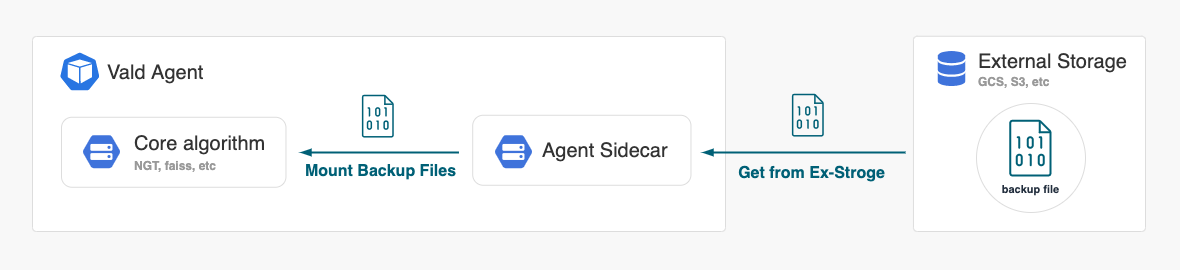

The diagram above was exported from draw.io. Its source (the exported page's mxGraphModel, read from the mxfile embedded in the PNG):
<mxGraphModel dx="1815" dy="1056" grid="0" gridSize="10" guides="1" tooltips="1" connect="1" arrows="1" fold="1" page="1" pageScale="1" pageWidth="1180" pageHeight="270" background="#f8f8f8" math="0" shadow="0">
  <root>
    <mxCell id="LOGW53WznmarRwLqr-8E-0" />
    <mxCell id="LOGW53WznmarRwLqr-8E-1" parent="LOGW53WznmarRwLqr-8E-0" />
    <mxCell id="LOGW53WznmarRwLqr-8E-2" value="&lt;blockquote style=&quot;margin: 0px 0px 0px 40px ; border: none ; padding: 0px ; font-size: 20px&quot;&gt;&lt;blockquote style=&quot;margin: 0px 0px 0px 40px ; border: none ; padding: 0px ; font-size: 20px&quot;&gt;&lt;br&gt;&lt;/blockquote&gt;&lt;/blockquote&gt;" style="rounded=1;whiteSpace=wrap;html=1;shadow=0;glass=0;comic=0;strokeWidth=1;fontSize=20;fontColor=#000000;align=left;labelBackgroundColor=none;strokeColor=#DDDDDD;fillColor=#ffffff;verticalAlign=top;container=0;arcSize=2;" parent="LOGW53WznmarRwLqr-8E-1" vertex="1">
      <mxGeometry x="912.95" y="35.75" width="232.05" height="195.25" as="geometry" />
    </mxCell>
    <mxCell id="LOGW53WznmarRwLqr-8E-3" value="&lt;blockquote style=&quot;margin: 0px 0px 0px 40px ; border: none ; padding: 0px ; font-size: 20px&quot;&gt;&lt;blockquote style=&quot;margin: 0px 0px 0px 40px ; border: none ; padding: 0px ; font-size: 20px&quot;&gt;&lt;br&gt;&lt;/blockquote&gt;&lt;/blockquote&gt;" style="rounded=1;whiteSpace=wrap;html=1;shadow=0;glass=0;comic=0;strokeWidth=1;fontSize=20;fontColor=#000000;align=left;labelBackgroundColor=none;strokeColor=#DDDDDD;fillColor=#ffffff;verticalAlign=top;container=0;arcSize=2;" parent="LOGW53WznmarRwLqr-8E-1" vertex="1">
      <mxGeometry x="32" y="36" width="693" height="195" as="geometry" />
    </mxCell>
    <mxCell id="LOGW53WznmarRwLqr-8E-4" value="&lt;font color=&quot;#006076&quot;&gt;Get from Ex-Stroge&lt;/font&gt;" style="text;html=1;align=center;verticalAlign=middle;resizable=0;points=[];autosize=1;strokeColor=none;fillColor=none;fontSize=16;shadow=0;fontStyle=1" parent="LOGW53WznmarRwLqr-8E-1" vertex="1">
      <mxGeometry x="728.0000000000001" y="157.75" width="165" height="31" as="geometry" />
    </mxCell>
    <mxCell id="LOGW53WznmarRwLqr-8E-5" value="&lt;font color=&quot;#006076&quot;&gt;Mount Backup Files&lt;/font&gt;" style="text;html=1;align=center;verticalAlign=middle;resizable=0;points=[];autosize=1;strokeColor=none;fillColor=none;fontSize=16;shadow=0;fontStyle=1" parent="LOGW53WznmarRwLqr-8E-1" vertex="1">
      <mxGeometry x="295.47" y="155.75" width="169" height="31" as="geometry" />
    </mxCell>
    <mxCell id="LOGW53WznmarRwLqr-8E-6" value="" style="sketch=0;html=1;dashed=0;whitespace=wrap;fillColor=#2875E2;strokeColor=#ffffff;points=[[0.005,0.63,0],[0.1,0.2,0],[0.9,0.2,0],[0.5,0,0],[0.995,0.63,0],[0.72,0.99,0],[0.5,1,0],[0.28,0.99,0]];shape=mxgraph.kubernetes.icon;prIcon=pod;fontSize=16;" parent="LOGW53WznmarRwLqr-8E-1" vertex="1">
      <mxGeometry x="58.47000000000003" y="51" width="41.67" height="40" as="geometry" />
    </mxCell>
    <mxCell id="LOGW53WznmarRwLqr-8E-7" value="&lt;span style=&quot;color: rgb(51, 51, 51); font-family: Helvetica; font-size: 20px; font-style: normal; font-variant-ligatures: normal; font-variant-caps: normal; letter-spacing: normal; orphans: 2; text-align: left; text-indent: 0px; text-transform: none; widows: 2; word-spacing: 0px; -webkit-text-stroke-width: 0px; text-decoration-thickness: initial; text-decoration-style: initial; text-decoration-color: initial; float: none; display: inline !important;&quot;&gt;Vald Agent&lt;/span&gt;" style="text;whiteSpace=wrap;html=1;fontStyle=0;spacing=0;" parent="LOGW53WznmarRwLqr-8E-1" vertex="1">
      <mxGeometry x="107.47000000000003" y="56" width="111" height="30" as="geometry" />
    </mxCell>
    <mxCell id="LOGW53WznmarRwLqr-8E-8" value="&lt;blockquote style=&quot;margin: 0px 0px 0px 40px ; border: none ; padding: 0px ; font-size: 20px&quot;&gt;&lt;blockquote style=&quot;margin: 0px 0px 0px 40px ; border: none ; padding: 0px ; font-size: 10px&quot;&gt;&lt;br&gt;&lt;/blockquote&gt;&lt;/blockquote&gt;" style="rounded=1;whiteSpace=wrap;html=1;shadow=0;glass=0;comic=0;strokeWidth=1;fontSize=20;align=left;labelBackgroundColor=none;verticalAlign=top;container=0;strokeColor=#dddddd;" parent="LOGW53WznmarRwLqr-8E-1" vertex="1">
      <mxGeometry x="61" y="116.75" width="224.47" height="70" as="geometry" />
    </mxCell>
    <mxCell id="LOGW53WznmarRwLqr-8E-9" value="&lt;blockquote style=&quot;color: rgb(0, 0, 0); font-family: Helvetica; font-style: normal; font-variant-ligatures: normal; font-variant-caps: normal; font-weight: 400; letter-spacing: normal; orphans: 2; text-indent: 0px; text-transform: none; widows: 2; word-spacing: 0px; -webkit-text-stroke-width: 0px; text-decoration-thickness: initial; text-decoration-style: initial; text-decoration-color: initial; margin: 0px 0px 0px 40px; border: none; padding: 0px; font-size: 10px;&quot;&gt;&lt;br&gt;&lt;/blockquote&gt;&lt;blockquote style=&quot;color: rgb(0, 0, 0); font-family: Helvetica; font-style: normal; font-variant-ligatures: normal; font-variant-caps: normal; font-weight: 400; letter-spacing: normal; orphans: 2; text-indent: 0px; text-transform: none; widows: 2; word-spacing: 0px; -webkit-text-stroke-width: 0px; text-decoration-thickness: initial; text-decoration-style: initial; text-decoration-color: initial; margin: 0px 0px 0px 40px; border: none; padding: 0px; font-size: 20px;&quot;&gt;&lt;br&gt;&lt;/blockquote&gt;" style="text;whiteSpace=wrap;html=1;fontSize=18;align=left;spacing=0;" parent="LOGW53WznmarRwLqr-8E-1" vertex="1">
      <mxGeometry x="99.97000000000003" y="124.75" width="220" height="60" as="geometry" />
    </mxCell>
    <mxCell id="LOGW53WznmarRwLqr-8E-10" value="&lt;span style=&quot;color: rgb(51, 51, 51); font-family: Helvetica; font-size: 20px; font-style: normal; font-variant-ligatures: normal; font-variant-caps: normal; font-weight: 400; letter-spacing: normal; orphans: 2; text-align: left; text-indent: 0px; text-transform: none; widows: 2; word-spacing: 0px; -webkit-text-stroke-width: 0px; text-decoration-thickness: initial; text-decoration-style: initial; text-decoration-color: initial; float: none; display: inline !important;&quot;&gt;Core algorithm&lt;/span&gt;" style="text;whiteSpace=wrap;html=1;fontSize=19;spacing=0;" parent="LOGW53WznmarRwLqr-8E-1" vertex="1">
      <mxGeometry x="133.97000000000003" y="126.75" width="160" height="30" as="geometry" />
    </mxCell>
    <mxCell id="LOGW53WznmarRwLqr-8E-11" value="&lt;b style=&quot;font-family: Helvetica; font-style: normal; font-variant-ligatures: normal; font-variant-caps: normal; letter-spacing: normal; orphans: 2; text-align: left; text-indent: 0px; text-transform: none; widows: 2; word-spacing: 0px; -webkit-text-stroke-width: 0px; text-decoration-thickness: initial; text-decoration-style: initial; text-decoration-color: initial; font-size: 12px; color: rgb(153, 153, 153);&quot;&gt;NGT, faiss, etc&lt;/b&gt;" style="text;whiteSpace=wrap;html=1;fontSize=19;spacing=0;" parent="LOGW53WznmarRwLqr-8E-1" vertex="1">
      <mxGeometry x="133.97000000000003" y="146.75" width="120" height="30" as="geometry" />
    </mxCell>
    <mxCell id="LOGW53WznmarRwLqr-8E-12" value="" style="shape=image;verticalLabelPosition=bottom;labelBackgroundColor=default;verticalAlign=top;aspect=fixed;imageAspect=0;image=data:image/svg+xml,(base64 omitted: 1624 chars);" parent="LOGW53WznmarRwLqr-8E-1" vertex="1">
      <mxGeometry x="361.8900000000001" y="94.75" width="32.06" height="43" as="geometry" />
    </mxCell>
    <mxCell id="LOGW53WznmarRwLqr-8E-13" value="" style="endArrow=none;html=1;rounded=0;fontColor=none;strokeWidth=2;endFill=0;strokeColor=#006076;startArrow=blockThin;startFill=1;" parent="LOGW53WznmarRwLqr-8E-1" edge="1">
      <mxGeometry width="50" height="50" relative="1" as="geometry">
        <mxPoint x="299.97" y="152" as="sourcePoint" />
        <mxPoint x="458.47" y="152" as="targetPoint" />
      </mxGeometry>
    </mxCell>
    <mxCell id="LOGW53WznmarRwLqr-8E-14" value="&lt;blockquote style=&quot;margin: 0px 0px 0px 40px ; border: none ; padding: 0px ; font-size: 20px&quot;&gt;&lt;blockquote style=&quot;margin: 0px 0px 0px 40px ; border: none ; padding: 0px ; font-size: 10px&quot;&gt;&lt;br&gt;&lt;/blockquote&gt;&lt;/blockquote&gt;" style="rounded=1;whiteSpace=wrap;html=1;shadow=0;glass=0;comic=0;strokeWidth=1;fontSize=20;align=left;labelBackgroundColor=none;verticalAlign=top;container=0;strokeColor=#dddddd;" parent="LOGW53WznmarRwLqr-8E-1" vertex="1">
      <mxGeometry x="472.22" y="114.75" width="218.25" height="70" as="geometry" />
    </mxCell>
    <mxCell id="LOGW53WznmarRwLqr-8E-15" value="&lt;span style=&quot;color: rgb(51, 51, 51); font-family: Helvetica; font-size: 20px; font-style: normal; font-variant-ligatures: normal; font-variant-caps: normal; font-weight: 400; letter-spacing: normal; orphans: 2; text-align: left; text-indent: 0px; text-transform: none; widows: 2; word-spacing: 0px; -webkit-text-stroke-width: 0px; text-decoration-thickness: initial; text-decoration-style: initial; text-decoration-color: initial; float: none; display: inline !important;&quot;&gt;Agent Sidecar&lt;/span&gt;" style="text;whiteSpace=wrap;html=1;fontSize=19;spacing=0;" parent="LOGW53WznmarRwLqr-8E-1" vertex="1">
      <mxGeometry x="542.19" y="133.75" width="130.52" height="30" as="geometry" />
    </mxCell>
    <mxCell id="LOGW53WznmarRwLqr-8E-16" value="" style="shape=image;verticalLabelPosition=bottom;labelBackgroundColor=default;verticalAlign=top;aspect=fixed;imageAspect=0;image=data:image/svg+xml,(base64 omitted: 1624 chars);" parent="LOGW53WznmarRwLqr-8E-1" vertex="1">
      <mxGeometry x="791.8900000000001" y="93.75" width="32.06" height="43" as="geometry" />
    </mxCell>
    <mxCell id="LOGW53WznmarRwLqr-8E-17" value="" style="endArrow=none;html=1;rounded=0;fontColor=none;strokeWidth=2;endFill=0;strokeColor=#006076;startArrow=blockThin;startFill=1;" parent="LOGW53WznmarRwLqr-8E-1" edge="1">
      <mxGeometry width="50" height="50" relative="1" as="geometry">
        <mxPoint x="702" y="152" as="sourcePoint" />
        <mxPoint x="905" y="152" as="targetPoint" />
      </mxGeometry>
    </mxCell>
    <mxCell id="LOGW53WznmarRwLqr-8E-18" value="" style="shape=image;verticalLabelPosition=bottom;labelBackgroundColor=default;verticalAlign=top;aspect=fixed;imageAspect=0;image=data:image/svg+xml,(base64 omitted: 892 chars);" parent="LOGW53WznmarRwLqr-8E-1" vertex="1">
      <mxGeometry x="937.8" y="51" width="27.39" height="35" as="geometry" />
    </mxCell>
    <mxCell id="LOGW53WznmarRwLqr-8E-19" value="" style="shape=image;verticalLabelPosition=bottom;labelBackgroundColor=default;verticalAlign=top;aspect=fixed;imageAspect=0;image=data:image/svg+xml,(base64 omitted: 1000 chars);" parent="LOGW53WznmarRwLqr-8E-1" vertex="1">
      <mxGeometry x="75.47000000000003" y="125.63" width="52.25" height="52.25" as="geometry" />
    </mxCell>
    <mxCell id="LOGW53WznmarRwLqr-8E-20" value="" style="shape=image;verticalLabelPosition=bottom;labelBackgroundColor=default;verticalAlign=top;aspect=fixed;imageAspect=0;image=data:image/svg+xml,(base64 omitted: 1000 chars);" parent="LOGW53WznmarRwLqr-8E-1" vertex="1">
      <mxGeometry x="487.47" y="125.63" width="52.25" height="52.25" as="geometry" />
    </mxCell>
    <mxCell id="LOGW53WznmarRwLqr-8E-21" value="&lt;span style=&quot;color: rgb(51, 51, 51); font-family: Helvetica; font-size: 20px; font-style: normal; font-variant-ligatures: normal; font-variant-caps: normal; font-weight: 400; letter-spacing: normal; orphans: 2; text-align: left; text-indent: 0px; text-transform: none; widows: 2; word-spacing: 0px; -webkit-text-stroke-width: 0px; text-decoration-thickness: initial; text-decoration-style: initial; text-decoration-color: initial; float: none; display: inline !important;&quot;&gt;External Storage&lt;/span&gt;" style="text;whiteSpace=wrap;html=1;fontSize=19;spacing=0;" parent="LOGW53WznmarRwLqr-8E-1" vertex="1">
      <mxGeometry x="978" y="45" width="160" height="30" as="geometry" />
    </mxCell>
    <mxCell id="LOGW53WznmarRwLqr-8E-22" value="&lt;b style=&quot;text-align: right; font-size: 12px; color: rgb(153, 153, 153);&quot;&gt;GCS, S3, etc&lt;/b&gt;" style="text;whiteSpace=wrap;html=1;fontSize=19;spacing=0;" parent="LOGW53WznmarRwLqr-8E-1" vertex="1">
      <mxGeometry x="978" y="63" width="120" height="30" as="geometry" />
    </mxCell>
    <mxCell id="LOGW53WznmarRwLqr-8E-23" value="" style="ellipse;whiteSpace=wrap;html=1;aspect=fixed;labelBackgroundColor=#f8f8f8;strokeColor=#DDDDDD;" parent="LOGW53WznmarRwLqr-8E-1" vertex="1">
      <mxGeometry x="976" y="103" width="109" height="109" as="geometry" />
    </mxCell>
    <mxCell id="LOGW53WznmarRwLqr-8E-24" value="" style="shape=image;verticalLabelPosition=bottom;labelBackgroundColor=default;verticalAlign=top;aspect=fixed;imageAspect=0;image=data:image/svg+xml,(base64 omitted: 1624 chars);" parent="LOGW53WznmarRwLqr-8E-1" vertex="1">
      <mxGeometry x="1009.25" y="119.75" width="42.5" height="57" as="geometry" />
    </mxCell>
    <mxCell id="LOGW53WznmarRwLqr-8E-25" value="&lt;font color=&quot;#232f3e&quot; style=&quot;font-size: 11px;&quot;&gt;&lt;span style=&quot;font-size: 11px;&quot;&gt;backup file&lt;/span&gt;&lt;/font&gt;" style="text;whiteSpace=wrap;html=1;align=center;spacing=0;fontSize=11;fontStyle=1" parent="LOGW53WznmarRwLqr-8E-1" vertex="1">
      <mxGeometry x="989.97" y="177.74999999999997" width="81" height="25.24" as="geometry" />
    </mxCell>
  </root>
</mxGraphModel>